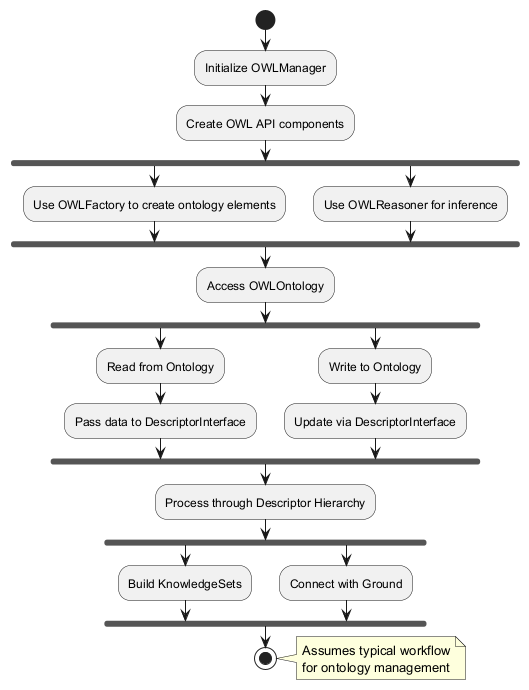

The diagram above was rendered by PlantUML. Its source (embedded in the PNG):
@startuml
start
:Initialize OWLManager;
:Create OWL API components;
fork
  :Use OWLFactory to create ontology elements;
fork again
  :Use OWLReasoner for inference;
end fork
:Access OWLOntology;
fork
  :Read from Ontology;
  :Pass data to DescriptorInterface;
fork again
  :Write to Ontology;
  :Update via DescriptorInterface;
end fork
:Process through Descriptor Hierarchy;
fork
  :Build KnowledgeSets;
fork again
  :Connect with Ground;
end fork
stop

note right
  Assumes typical workflow
  for ontology management
end note
@enduml